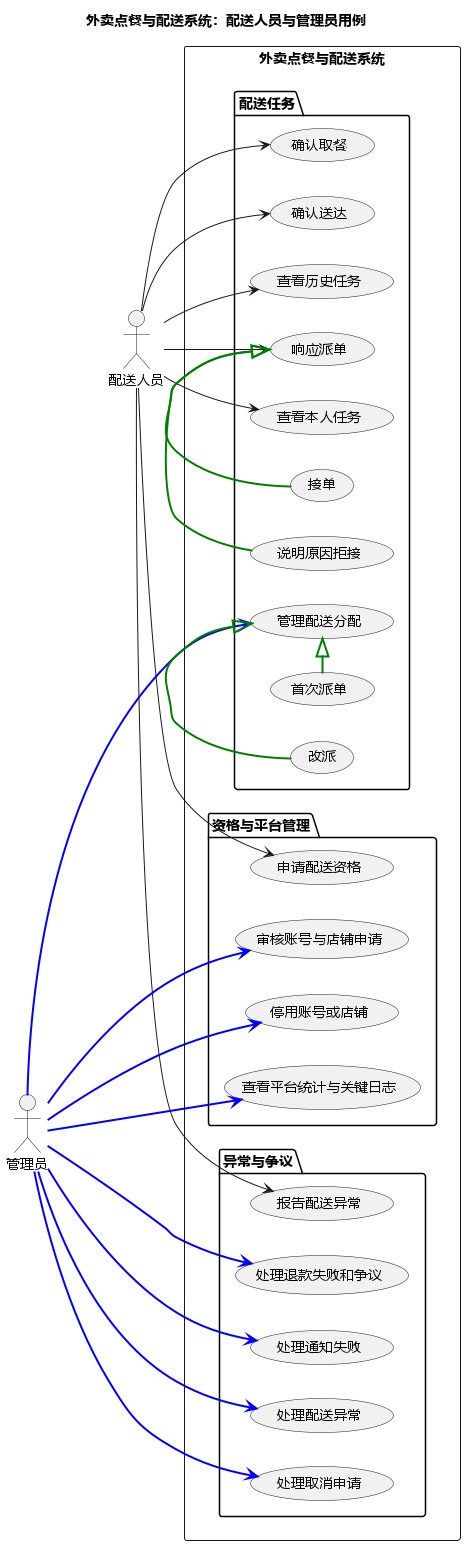

The diagram above was rendered by PlantUML. Its source (embedded in the PNG):
@startuml
title 外卖点餐与配送系统：配送人员与管理员用例
left to right direction
skinparam defaultFontName Microsoft YaHei

actor "配送人员" as Courier
actor "管理员" as Admin

rectangle "外卖点餐与配送系统" {
  package "资格与平台管理" {
    usecase "申请配送资格" as UCApplyCourier
    usecase "审核账号与店铺申请" as UCReviewIdentity
    usecase "停用账号或店铺" as UCDisable
    usecase "查看平台统计与关键日志" as UCPlatformReport
  }

  package "配送任务" {
    usecase "查看本人任务" as UCOwnTask
    usecase "响应派单" as UCRespond
    usecase "接单" as UCAccept
    usecase "说明原因拒接" as UCReject
    usecase "确认取餐" as UCPickup
    usecase "确认送达" as UCDeliver
    usecase "查看历史任务" as UCTaskHistory
    usecase "管理配送分配" as UCDispatch
    usecase "首次派单" as UCInitialDispatch
    usecase "改派" as UCReassign
  }

  package "异常与争议" {
    usecase "报告配送异常" as UCReportException
    usecase "处理配送异常" as UCHandleException
    usecase "处理取消申请" as UCReviewCancellation
    usecase "处理退款失败和争议" as UCHandleDispute
    usecase "处理通知失败" as UCNotificationFailure
  }

}

Courier --> UCApplyCourier
Courier --> UCOwnTask
Courier --> UCRespond
Courier --> UCPickup
Courier --> UCDeliver
Courier --> UCReportException
Courier --> UCTaskHistory

Admin ---> UCReviewIdentity  #line:blue;line.bold
Admin ---> UCDisable  #line:blue;line.bold
Admin ---> UCPlatformReport  #line:blue;line.bold
Admin ---> UCDispatch  #line:blue;line.bold
Admin ---> UCHandleException  #line:blue;line.bold
Admin ---> UCReviewCancellation  #line:blue;line.bold
Admin ---> UCHandleDispute  #line:blue;line.bold
Admin ---> UCNotificationFailure  #line:blue;line.bold

UCAccept -|> UCRespond #line:green;line.bold
UCReject -|> UCRespond #line:green;line.bold
UCInitialDispatch -|> UCDispatch #line:green;line.bold
UCReassign -|> UCDispatch #line:green;line.bold
@enduml